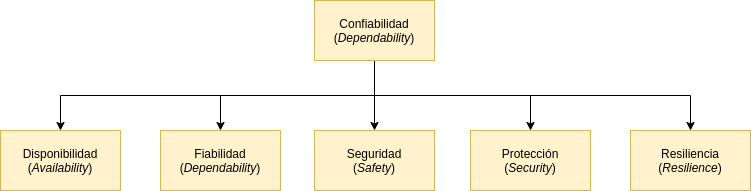

The diagram above was exported from draw.io. Its source (the exported page's mxGraphModel, read from the mxfile embedded in the PNG):
<mxGraphModel dx="1406" dy="785" grid="1" gridSize="10" guides="1" tooltips="1" connect="1" arrows="1" fold="1" page="1" pageScale="1" pageWidth="827" pageHeight="1169" math="0" shadow="0">
  <root>
    <mxCell id="0" />
    <mxCell id="1" parent="0" />
    <mxCell id="gjw0vpvFREKYUSSgGkTi-7" style="edgeStyle=orthogonalEdgeStyle;rounded=0;orthogonalLoop=1;jettySize=auto;html=1;exitX=0.5;exitY=1;exitDx=0;exitDy=0;entryX=0.5;entryY=0;entryDx=0;entryDy=0;" parent="1" source="gjw0vpvFREKYUSSgGkTi-1" target="gjw0vpvFREKYUSSgGkTi-2" edge="1">
      <mxGeometry relative="1" as="geometry" />
    </mxCell>
    <mxCell id="gjw0vpvFREKYUSSgGkTi-8" style="edgeStyle=orthogonalEdgeStyle;rounded=0;orthogonalLoop=1;jettySize=auto;html=1;exitX=0.5;exitY=1;exitDx=0;exitDy=0;entryX=0.5;entryY=0;entryDx=0;entryDy=0;" parent="1" source="gjw0vpvFREKYUSSgGkTi-1" edge="1">
      <mxGeometry relative="1" as="geometry">
        <mxPoint x="260" y="280" as="targetPoint" />
      </mxGeometry>
    </mxCell>
    <mxCell id="gjw0vpvFREKYUSSgGkTi-9" style="edgeStyle=orthogonalEdgeStyle;rounded=0;orthogonalLoop=1;jettySize=auto;html=1;exitX=0.5;exitY=1;exitDx=0;exitDy=0;entryX=0.5;entryY=0;entryDx=0;entryDy=0;" parent="1" source="gjw0vpvFREKYUSSgGkTi-1" target="gjw0vpvFREKYUSSgGkTi-4" edge="1">
      <mxGeometry relative="1" as="geometry" />
    </mxCell>
    <mxCell id="gjw0vpvFREKYUSSgGkTi-10" style="edgeStyle=orthogonalEdgeStyle;rounded=0;orthogonalLoop=1;jettySize=auto;html=1;exitX=0.5;exitY=1;exitDx=0;exitDy=0;entryX=0.5;entryY=0;entryDx=0;entryDy=0;" parent="1" source="gjw0vpvFREKYUSSgGkTi-1" target="gjw0vpvFREKYUSSgGkTi-5" edge="1">
      <mxGeometry relative="1" as="geometry" />
    </mxCell>
    <mxCell id="gjw0vpvFREKYUSSgGkTi-11" style="edgeStyle=orthogonalEdgeStyle;rounded=0;orthogonalLoop=1;jettySize=auto;html=1;exitX=0.5;exitY=1;exitDx=0;exitDy=0;entryX=0.5;entryY=0;entryDx=0;entryDy=0;" parent="1" source="gjw0vpvFREKYUSSgGkTi-1" target="gjw0vpvFREKYUSSgGkTi-6" edge="1">
      <mxGeometry relative="1" as="geometry" />
    </mxCell>
    <mxCell id="gjw0vpvFREKYUSSgGkTi-1" value="Confiabilidad&lt;br&gt;(&lt;i&gt;Dependability&lt;/i&gt;)" style="rounded=0;whiteSpace=wrap;html=1;fillColor=#fff2cc;strokeColor=#d6b656;" parent="1" vertex="1">
      <mxGeometry x="354" y="150" width="120" height="60" as="geometry" />
    </mxCell>
    <mxCell id="gjw0vpvFREKYUSSgGkTi-2" value="Disponibilidad&lt;br&gt;(&lt;i&gt;Availability&lt;/i&gt;)" style="rounded=0;whiteSpace=wrap;html=1;fillColor=#fff2cc;strokeColor=#d6b656;" parent="1" vertex="1">
      <mxGeometry x="40" y="280" width="120" height="60" as="geometry" />
    </mxCell>
    <mxCell id="gjw0vpvFREKYUSSgGkTi-4" value="Seguridad&lt;br&gt;(&lt;i&gt;Safety&lt;/i&gt;)" style="rounded=0;whiteSpace=wrap;html=1;fillColor=#fff2cc;strokeColor=#d6b656;" parent="1" vertex="1">
      <mxGeometry x="354" y="280" width="120" height="60" as="geometry" />
    </mxCell>
    <mxCell id="gjw0vpvFREKYUSSgGkTi-5" value="Protección&lt;br&gt;(&lt;i&gt;Security&lt;/i&gt;)" style="rounded=0;whiteSpace=wrap;html=1;fillColor=#fff2cc;strokeColor=#d6b656;" parent="1" vertex="1">
      <mxGeometry x="510" y="280" width="120" height="60" as="geometry" />
    </mxCell>
    <mxCell id="gjw0vpvFREKYUSSgGkTi-6" value="Resiliencia&lt;br&gt;(&lt;i&gt;Resilience&lt;/i&gt;)" style="rounded=0;whiteSpace=wrap;html=1;fillColor=#fff2cc;strokeColor=#d6b656;" parent="1" vertex="1">
      <mxGeometry x="670" y="280" width="120" height="60" as="geometry" />
    </mxCell>
    <mxCell id="ZA89wE7DSs0GQlpGfyz4-1" value="Fiabilidad&lt;br&gt;(&lt;i&gt;Dependability&lt;/i&gt;)" style="rounded=0;whiteSpace=wrap;html=1;fillColor=#fff2cc;strokeColor=#d6b656;" vertex="1" parent="1">
      <mxGeometry x="200" y="280" width="120" height="60" as="geometry" />
    </mxCell>
  </root>
</mxGraphModel>